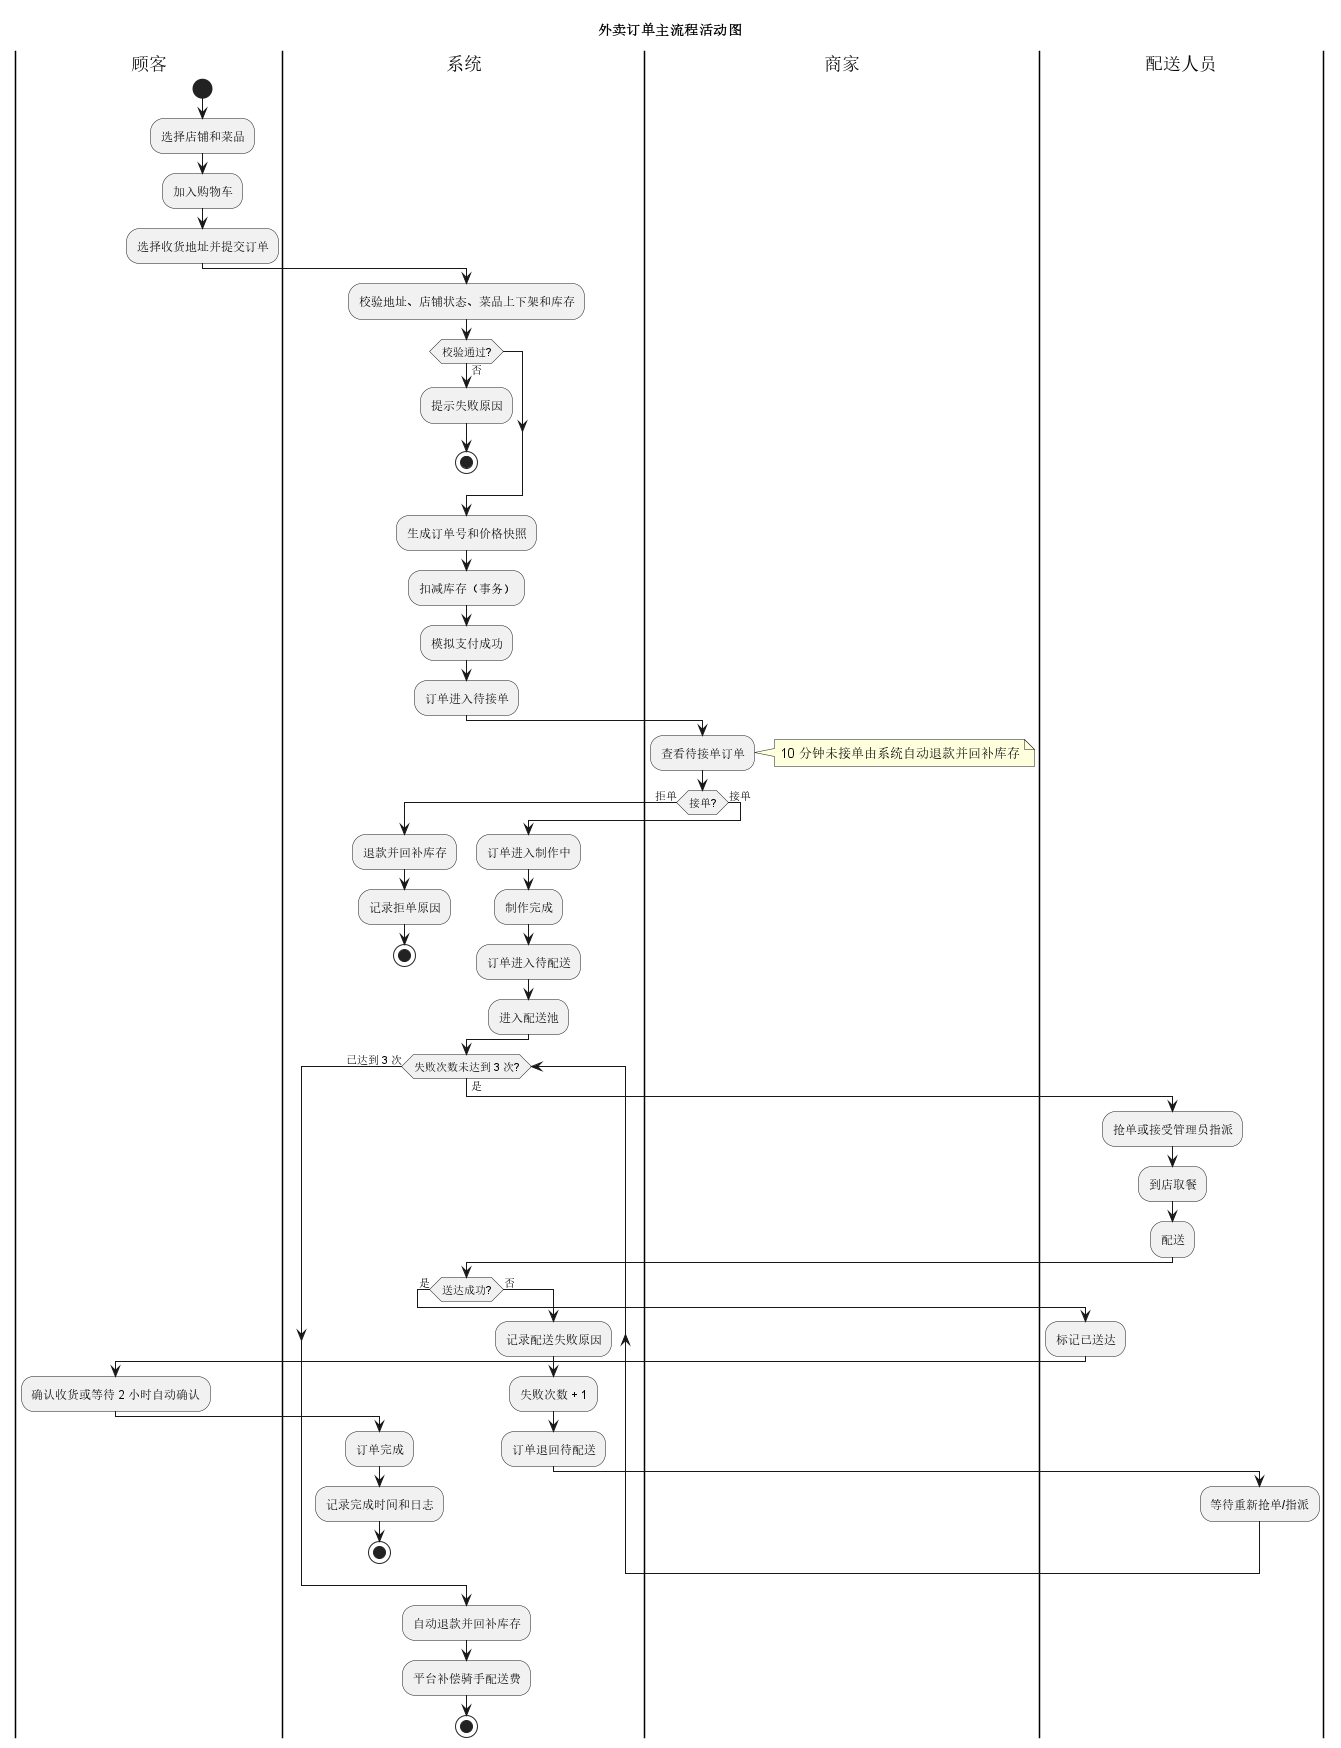

The diagram above was rendered by PlantUML. Its source (embedded in the PNG):
@startuml
title 外卖订单主流程活动图
skinparam shadowing false

|顾客|
start
:选择店铺和菜品;
:加入购物车;
:选择收货地址并提交订单;

|系统|
:校验地址、店铺状态、菜品上下架和库存;
if (校验通过?) then (否)
  :提示失败原因;
  stop
endif
:生成订单号和价格快照;
:扣减库存（事务）;
:模拟支付成功;
:订单进入待接单;

|商家|
:查看待接单订单;
note right: 10 分钟未接单由系统自动退款并回补库存
if (接单?) then (拒单)
  |系统|
  :退款并回补库存;
  :记录拒单原因;
  stop
else (接单)
  :订单进入制作中;
  :制作完成;
  |系统|
  :订单进入待配送;
  :进入配送池;
endif

|系统|
while (失败次数未达到 3 次?) is (是)
  |配送人员|
  :抢单或接受管理员指派;
  :到店取餐;
  :配送;
  |系统|
  if (送达成功?) then (是)
    |配送人员|
    :标记已送达;
    |顾客|
    :确认收货或等待 2 小时自动确认;
    |系统|
    :订单完成;
    :记录完成时间和日志;
    stop
  else (否)
    :记录配送失败原因;
    :失败次数 + 1;
    :订单退回待配送;
    |配送人员|
    :等待重新抢单/指派;
  endif
endwhile (已达到 3 次)
|系统|
:自动退款并回补库存;
:平台补偿骑手配送费;
stop
@enduml